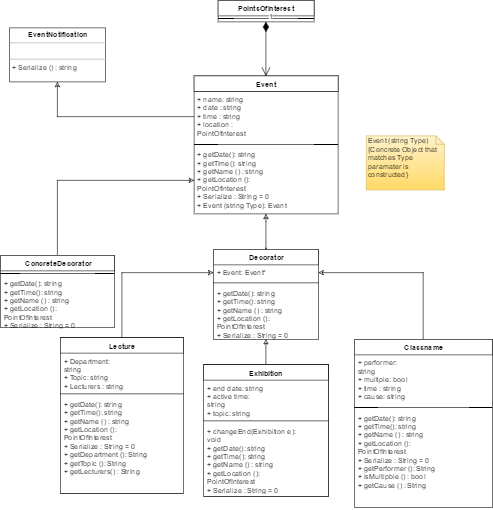

The diagram above was exported from draw.io. Its source (the exported page's mxGraphModel, read from the mxfile embedded in the PNG):
<mxGraphModel dx="719" dy="382" grid="1" gridSize="10" guides="1" tooltips="1" connect="1" arrows="1" fold="1" page="1" pageScale="1" pageWidth="1169" pageHeight="826" background="#ffffff" math="0" shadow="0">
  <root>
    <mxCell id="0" />
    <mxCell id="1" parent="0" />
    <mxCell id="1ea3dd2178c605c6-1" value="Event" style="swimlane;html=1;fontStyle=1;align=center;verticalAlign=top;childLayout=stackLayout;horizontal=1;startSize=26;horizontalStack=0;resizeParent=1;resizeLast=0;collapsible=1;marginBottom=0;swimlaneFillColor=#ffffff;" vertex="1" parent="1">
      <mxGeometry x="473" y="137" width="240" height="230" as="geometry" />
    </mxCell>
    <mxCell id="1ea3dd2178c605c6-2" value="&lt;div&gt;+ name: string&lt;/div&gt;&lt;div&gt;+ date : string&amp;nbsp;&lt;/div&gt;&lt;div&gt;+ time : string&lt;/div&gt;&lt;div&gt;+ location : PointOfInterest&lt;/div&gt;" style="text;html=1;strokeColor=none;fillColor=none;align=left;verticalAlign=top;spacingLeft=4;spacingRight=4;whiteSpace=wrap;overflow=hidden;rotatable=0;points=[[0,0.5],[1,0.5]];portConstraint=eastwest;" vertex="1" parent="1ea3dd2178c605c6-1">
      <mxGeometry y="26" width="240" height="84" as="geometry" />
    </mxCell>
    <mxCell id="1ea3dd2178c605c6-3" value="" style="line;html=1;strokeWidth=1;fillColor=none;align=left;verticalAlign=middle;spacingTop=-1;spacingLeft=3;spacingRight=3;rotatable=0;labelPosition=right;points=[];portConstraint=eastwest;" vertex="1" parent="1ea3dd2178c605c6-1">
      <mxGeometry y="110" width="240" height="8" as="geometry" />
    </mxCell>
    <mxCell id="1ea3dd2178c605c6-4" value="+ getDate(): string&lt;div&gt;+ getTime(): string&lt;/div&gt;&lt;div&gt;+ getName () : string&lt;/div&gt;&lt;div&gt;+ getLocation (): PointOfInterest&lt;/div&gt;&lt;div&gt;+ Serialize : String = 0&lt;/div&gt;&lt;div&gt;+ Event (string Type): Event&lt;br&gt;&lt;/div&gt;" style="text;html=1;strokeColor=none;fillColor=none;align=left;verticalAlign=top;spacingLeft=4;spacingRight=4;whiteSpace=wrap;overflow=hidden;rotatable=0;points=[[0,0.5],[1,0.5]];portConstraint=eastwest;" vertex="1" parent="1ea3dd2178c605c6-1">
      <mxGeometry y="118" width="240" height="112" as="geometry" />
    </mxCell>
    <mxCell id="2c525bf8d6219f27-41" style="edgeStyle=orthogonalEdgeStyle;rounded=0;html=1;exitX=0.5;exitY=0;entryX=0.5;entryY=1;endArrow=classic;endFill=0;jettySize=auto;orthogonalLoop=1;" edge="1" parent="1" source="1ea3dd2178c605c6-5" target="2c525bf8d6219f27-30">
      <mxGeometry relative="1" as="geometry" />
    </mxCell>
    <mxCell id="1ea3dd2178c605c6-5" value="Exhibition" style="swimlane;html=1;fontStyle=1;align=center;verticalAlign=top;childLayout=stackLayout;horizontal=1;startSize=26;horizontalStack=0;resizeParent=1;resizeLast=0;collapsible=1;marginBottom=0;swimlaneFillColor=#ffffff;" vertex="1" parent="1">
      <mxGeometry x="489" y="618" width="208" height="220" as="geometry">
        <mxRectangle x="290" y="460" width="90" height="26" as="alternateBounds" />
      </mxGeometry>
    </mxCell>
    <mxCell id="1ea3dd2178c605c6-6" value="+ end date: string&lt;div&gt;+ active time: string&lt;/div&gt;&lt;div&gt;+ topic: string&lt;/div&gt;" style="text;html=1;strokeColor=none;fillColor=none;align=left;verticalAlign=top;spacingLeft=4;spacingRight=4;whiteSpace=wrap;overflow=hidden;rotatable=0;points=[[0,0.5],[1,0.5]];portConstraint=eastwest;" vertex="1" parent="1ea3dd2178c605c6-5">
      <mxGeometry y="26" width="208" height="64" as="geometry" />
    </mxCell>
    <mxCell id="1ea3dd2178c605c6-7" value="" style="line;html=1;strokeWidth=1;fillColor=none;align=left;verticalAlign=middle;spacingTop=-1;spacingLeft=3;spacingRight=3;rotatable=0;labelPosition=right;points=[];portConstraint=eastwest;" vertex="1" parent="1ea3dd2178c605c6-5">
      <mxGeometry y="90" width="208" height="8" as="geometry" />
    </mxCell>
    <mxCell id="1ea3dd2178c605c6-8" value="+ changeEnd(Exhibition e): void&lt;div&gt;+ getDate(): string&lt;div&gt;+ getTime(): string&lt;/div&gt;&lt;div&gt;+ getName () : string&lt;/div&gt;&lt;div&gt;+ getLocation (): PointOfInterest&lt;/div&gt;&lt;div&gt;+ Serialize : String = 0&lt;/div&gt;&lt;/div&gt;" style="text;html=1;strokeColor=none;fillColor=none;align=left;verticalAlign=top;spacingLeft=4;spacingRight=4;whiteSpace=wrap;overflow=hidden;rotatable=0;points=[[0,0.5],[1,0.5]];portConstraint=eastwest;" vertex="1" parent="1ea3dd2178c605c6-5">
      <mxGeometry y="98" width="208" height="122" as="geometry" />
    </mxCell>
    <mxCell id="2c525bf8d6219f27-38" style="edgeStyle=orthogonalEdgeStyle;rounded=0;html=1;exitX=0.5;exitY=0;entryX=0;entryY=0.5;endArrow=classic;endFill=0;jettySize=auto;orthogonalLoop=1;" edge="1" parent="1" source="1ea3dd2178c605c6-10" target="2c525bf8d6219f27-31">
      <mxGeometry relative="1" as="geometry" />
    </mxCell>
    <mxCell id="1ea3dd2178c605c6-10" value="Lecture" style="swimlane;html=1;fontStyle=1;align=center;verticalAlign=top;childLayout=stackLayout;horizontal=1;startSize=26;horizontalStack=0;resizeParent=1;resizeLast=0;collapsible=1;marginBottom=0;swimlaneFillColor=#ffffff;" vertex="1" parent="1">
      <mxGeometry x="250" y="573" width="205" height="260" as="geometry" />
    </mxCell>
    <mxCell id="1ea3dd2178c605c6-11" value="+ Department: string&lt;div&gt;+ Topic: string&lt;/div&gt;&lt;div&gt;+ Lecturers : string&amp;nbsp;&lt;/div&gt;" style="text;html=1;strokeColor=none;fillColor=none;align=left;verticalAlign=top;spacingLeft=4;spacingRight=4;whiteSpace=wrap;overflow=hidden;rotatable=0;points=[[0,0.5],[1,0.5]];portConstraint=eastwest;" vertex="1" parent="1ea3dd2178c605c6-10">
      <mxGeometry y="26" width="205" height="64" as="geometry" />
    </mxCell>
    <mxCell id="1ea3dd2178c605c6-12" value="" style="line;html=1;strokeWidth=1;fillColor=none;align=left;verticalAlign=middle;spacingTop=-1;spacingLeft=3;spacingRight=3;rotatable=0;labelPosition=right;points=[];portConstraint=eastwest;" vertex="1" parent="1ea3dd2178c605c6-10">
      <mxGeometry y="90" width="205" height="8" as="geometry" />
    </mxCell>
    <mxCell id="1ea3dd2178c605c6-13" value="+ getDate(): string&lt;div&gt;+ getTime(): string&lt;/div&gt;&lt;div&gt;+ getName () : string&lt;/div&gt;&lt;div&gt;+ getLocation (): PointOfInterest&lt;/div&gt;&lt;div&gt;+ Serialize : String = 0&lt;/div&gt;&lt;div&gt;+ getDepartment (): String&lt;/div&gt;&lt;div&gt;+ getTopic (): String&lt;/div&gt;&lt;div&gt;+ getLecturers() : String&lt;/div&gt;" style="text;html=1;strokeColor=none;fillColor=none;align=left;verticalAlign=top;spacingLeft=4;spacingRight=4;whiteSpace=wrap;overflow=hidden;rotatable=0;points=[[0,0.5],[1,0.5]];portConstraint=eastwest;" vertex="1" parent="1ea3dd2178c605c6-10">
      <mxGeometry y="98" width="205" height="162" as="geometry" />
    </mxCell>
    <mxCell id="2c525bf8d6219f27-44" style="edgeStyle=orthogonalEdgeStyle;rounded=0;html=1;exitX=0.5;exitY=0;entryX=1;entryY=0.5;endArrow=classic;endFill=0;jettySize=auto;orthogonalLoop=1;" edge="1" parent="1" source="1ea3dd2178c605c6-14" target="2c525bf8d6219f27-31">
      <mxGeometry relative="1" as="geometry" />
    </mxCell>
    <mxCell id="1ea3dd2178c605c6-14" value="Classname" style="swimlane;html=1;fontStyle=1;align=center;verticalAlign=top;childLayout=stackLayout;horizontal=1;startSize=26;horizontalStack=0;resizeParent=1;resizeLast=0;collapsible=1;marginBottom=0;swimlaneFillColor=#ffffff;" vertex="1" parent="1">
      <mxGeometry x="740" y="576" width="230" height="280" as="geometry" />
    </mxCell>
    <mxCell id="1ea3dd2178c605c6-15" value="+ performer: string&lt;div&gt;+ multiple: bool&lt;/div&gt;&lt;div&gt;+ time : string&lt;/div&gt;&lt;div&gt;+ cause: string&lt;/div&gt;" style="text;html=1;strokeColor=none;fillColor=none;align=left;verticalAlign=top;spacingLeft=4;spacingRight=4;whiteSpace=wrap;overflow=hidden;rotatable=0;points=[[0,0.5],[1,0.5]];portConstraint=eastwest;" vertex="1" parent="1ea3dd2178c605c6-14">
      <mxGeometry y="26" width="230" height="84" as="geometry" />
    </mxCell>
    <mxCell id="1ea3dd2178c605c6-16" value="" style="line;html=1;strokeWidth=1;fillColor=none;align=left;verticalAlign=middle;spacingTop=-1;spacingLeft=3;spacingRight=3;rotatable=0;labelPosition=right;points=[];portConstraint=eastwest;" vertex="1" parent="1ea3dd2178c605c6-14">
      <mxGeometry y="110" width="230" height="8" as="geometry" />
    </mxCell>
    <mxCell id="1ea3dd2178c605c6-17" value="+ getDate(): string&lt;div&gt;+ getTime(): string&lt;/div&gt;&lt;div&gt;+ getName () : string&lt;/div&gt;&lt;div&gt;+ getLocation (): PointOfInterest&lt;/div&gt;&lt;div&gt;+ Serialize : String = 0&lt;/div&gt;&lt;div&gt;+ getPerformer (): String&lt;/div&gt;&lt;div&gt;+ isMultipble () : bool&lt;/div&gt;&lt;div&gt;+ getCause () : String&lt;/div&gt;" style="text;html=1;strokeColor=none;fillColor=none;align=left;verticalAlign=top;spacingLeft=4;spacingRight=4;whiteSpace=wrap;overflow=hidden;rotatable=0;points=[[0,0.5],[1,0.5]];portConstraint=eastwest;" vertex="1" parent="1ea3dd2178c605c6-14">
      <mxGeometry y="118" width="230" height="162" as="geometry" />
    </mxCell>
    <mxCell id="2c525bf8d6219f27-1" style="edgeStyle=orthogonalEdgeStyle;rounded=0;html=1;exitX=0.5;exitY=0;entryX=0.5;entryY=0;jettySize=auto;orthogonalLoop=1;" edge="1" parent="1" source="1ea3dd2178c605c6-1" target="1ea3dd2178c605c6-1">
      <mxGeometry relative="1" as="geometry" />
    </mxCell>
    <mxCell id="2c525bf8d6219f27-15" value="PointsOfInterest" style="swimlane;html=1;fontStyle=1;align=center;verticalAlign=top;childLayout=stackLayout;horizontal=1;startSize=26;horizontalStack=0;resizeParent=1;resizeLast=0;collapsible=1;marginBottom=0;swimlaneFillColor=#ffffff;" vertex="1" parent="1">
      <mxGeometry x="513" y="11" width="160" height="36" as="geometry" />
    </mxCell>
    <mxCell id="2c525bf8d6219f27-17" value="" style="line;html=1;strokeWidth=1;fillColor=none;align=left;verticalAlign=middle;spacingTop=-1;spacingLeft=3;spacingRight=3;rotatable=0;labelPosition=right;points=[];portConstraint=eastwest;" vertex="1" parent="2c525bf8d6219f27-15">
      <mxGeometry y="26" width="160" height="8" as="geometry" />
    </mxCell>
    <mxCell id="2c525bf8d6219f27-22" value="1" style="endArrow=open;html=1;endSize=12;startArrow=diamondThin;startSize=14;startFill=1;edgeStyle=orthogonalEdgeStyle;align=left;verticalAlign=bottom;exitX=0.5;exitY=1;entryX=0.5;entryY=0;" edge="1" parent="1" source="2c525bf8d6219f27-15" target="1ea3dd2178c605c6-1">
      <mxGeometry x="-1" y="3" relative="1" as="geometry">
        <mxPoint x="619" y="153" as="sourcePoint" />
        <mxPoint x="655" y="211" as="targetPoint" />
        <Array as="points" />
      </mxGeometry>
    </mxCell>
    <mxCell id="2c525bf8d6219f27-45" style="edgeStyle=orthogonalEdgeStyle;rounded=0;html=1;exitX=0.5;exitY=0;endArrow=classic;endFill=0;jettySize=auto;orthogonalLoop=1;" edge="1" parent="1" source="2c525bf8d6219f27-26" target="1ea3dd2178c605c6-4">
      <mxGeometry relative="1" as="geometry" />
    </mxCell>
    <mxCell id="2c525bf8d6219f27-26" value="ConcreteDecorator" style="swimlane;html=1;fontStyle=1;align=center;verticalAlign=top;childLayout=stackLayout;horizontal=1;startSize=26;horizontalStack=0;resizeParent=1;resizeLast=0;collapsible=1;marginBottom=0;swimlaneFillColor=#ffffff;" vertex="1" parent="1">
      <mxGeometry x="150" y="436" width="190" height="120" as="geometry">
        <mxRectangle x="70" y="350" width="120" height="20" as="alternateBounds" />
      </mxGeometry>
    </mxCell>
    <mxCell id="2c525bf8d6219f27-28" value="" style="line;html=1;strokeWidth=1;fillColor=none;align=left;verticalAlign=middle;spacingTop=-1;spacingLeft=3;spacingRight=3;rotatable=0;labelPosition=right;points=[];portConstraint=eastwest;" vertex="1" parent="2c525bf8d6219f27-26">
      <mxGeometry y="26" width="190" height="8" as="geometry" />
    </mxCell>
    <mxCell id="2c525bf8d6219f27-29" value="+ getDate(): string&lt;div&gt;+ getTime(): string&lt;/div&gt;&lt;div&gt;+ getName () : string&lt;/div&gt;&lt;div&gt;+ getLocation (): PointOfInterest&lt;/div&gt;&lt;div&gt;+ Serialize : String = 0&lt;br&gt;&lt;/div&gt;" style="text;html=1;strokeColor=none;fillColor=none;align=left;verticalAlign=top;spacingLeft=4;spacingRight=4;whiteSpace=wrap;overflow=hidden;rotatable=0;points=[[0,0.5],[1,0.5]];portConstraint=eastwest;" vertex="1" parent="2c525bf8d6219f27-26">
      <mxGeometry y="34" width="190" height="86" as="geometry" />
    </mxCell>
    <mxCell id="2c525bf8d6219f27-43" style="edgeStyle=orthogonalEdgeStyle;rounded=0;html=1;exitX=0.5;exitY=0;entryX=0.5;entryY=1;endArrow=classic;endFill=0;jettySize=auto;orthogonalLoop=1;" edge="1" parent="1" source="2c525bf8d6219f27-30">
      <mxGeometry relative="1" as="geometry">
        <mxPoint x="592.4285714285716" y="422.57142857142867" as="targetPoint" />
      </mxGeometry>
    </mxCell>
    <mxCell id="2c525bf8d6219f27-3" style="edgeStyle=orthogonalEdgeStyle;rounded=0;html=1;exitX=0.5;exitY=0;endArrow=classic;endFill=0;jettySize=auto;orthogonalLoop=1;" edge="1" parent="1" source="2c525bf8d6219f27-30" target="1ea3dd2178c605c6-4">
      <mxGeometry relative="1" as="geometry">
        <mxPoint x="620" y="390" as="targetPoint" />
        <Array as="points">
          <mxPoint x="593" y="380" />
          <mxPoint x="593" y="380" />
        </Array>
      </mxGeometry>
    </mxCell>
    <mxCell id="2c525bf8d6219f27-30" value="Decorator" style="swimlane;html=1;fontStyle=1;align=center;verticalAlign=top;childLayout=stackLayout;horizontal=1;startSize=26;horizontalStack=0;resizeParent=1;resizeLast=0;collapsible=1;marginBottom=0;swimlaneFillColor=#ffffff;" vertex="1" parent="1">
      <mxGeometry x="505" y="426" width="175" height="150" as="geometry" />
    </mxCell>
    <mxCell id="2c525bf8d6219f27-31" value="+ Event: Event*" style="text;html=1;strokeColor=none;fillColor=none;align=left;verticalAlign=top;spacingLeft=4;spacingRight=4;whiteSpace=wrap;overflow=hidden;rotatable=0;points=[[0,0.5],[1,0.5]];portConstraint=eastwest;" vertex="1" parent="2c525bf8d6219f27-30">
      <mxGeometry y="26" width="175" height="26" as="geometry" />
    </mxCell>
    <mxCell id="2c525bf8d6219f27-32" value="" style="line;html=1;strokeWidth=1;fillColor=none;align=left;verticalAlign=middle;spacingTop=-1;spacingLeft=3;spacingRight=3;rotatable=0;labelPosition=right;points=[];portConstraint=eastwest;" vertex="1" parent="2c525bf8d6219f27-30">
      <mxGeometry y="52" width="175" height="8" as="geometry" />
    </mxCell>
    <mxCell id="2c525bf8d6219f27-33" value="+ getDate(): string&lt;div&gt;+ getTime(): string&lt;/div&gt;&lt;div&gt;+ getName () : string&lt;/div&gt;&lt;div&gt;+ getLocation (): PointOfInterest&lt;/div&gt;&lt;div&gt;+ Serialize : String = 0&lt;/div&gt;" style="text;html=1;strokeColor=none;fillColor=none;align=left;verticalAlign=top;spacingLeft=4;spacingRight=4;whiteSpace=wrap;overflow=hidden;rotatable=0;points=[[0,0.5],[1,0.5]];portConstraint=eastwest;" vertex="1" parent="2c525bf8d6219f27-30">
      <mxGeometry y="60" width="175" height="90" as="geometry" />
    </mxCell>
    <mxCell id="2c525bf8d6219f27-47" value="Event (string Type)&lt;div&gt;{Concrete Object that matches Type paramater is constructed&lt;span&gt;}&lt;/span&gt;&lt;/div&gt;" style="shape=note;whiteSpace=wrap;html=1;size=14;verticalAlign=top;align=left;spacingTop=-6;fillColor=#fff2cc;strokeColor=#d6b656;gradientColor=#ffd966;" vertex="1" parent="1">
      <mxGeometry x="760" y="237" width="130" height="90" as="geometry" />
    </mxCell>
    <mxCell id="2c525bf8d6219f27-48" value="&lt;p style=&quot;margin: 0px ; margin-top: 4px ; text-align: center&quot;&gt;&lt;b&gt;EventNotification&lt;/b&gt;&lt;/p&gt;&lt;hr size=&quot;1&quot;&gt;&lt;p style=&quot;margin: 0px ; margin-left: 4px&quot;&gt;&lt;br&gt;&lt;/p&gt;&lt;hr size=&quot;1&quot;&gt;&lt;p style=&quot;margin: 0px ; margin-left: 4px&quot;&gt;+ Serialize () : string&lt;/p&gt;" style="verticalAlign=top;align=left;overflow=fill;fontSize=12;fontFamily=Helvetica;html=1;" vertex="1" parent="1">
      <mxGeometry x="165" y="57" width="160" height="90" as="geometry" />
    </mxCell>
    <mxCell id="2c525bf8d6219f27-49" style="edgeStyle=orthogonalEdgeStyle;rounded=0;html=1;exitX=0;exitY=0.5;endArrow=classic;endFill=0;jettySize=auto;orthogonalLoop=1;" edge="1" parent="1" source="1ea3dd2178c605c6-2" target="2c525bf8d6219f27-48">
      <mxGeometry relative="1" as="geometry" />
    </mxCell>
  </root>
</mxGraphModel>